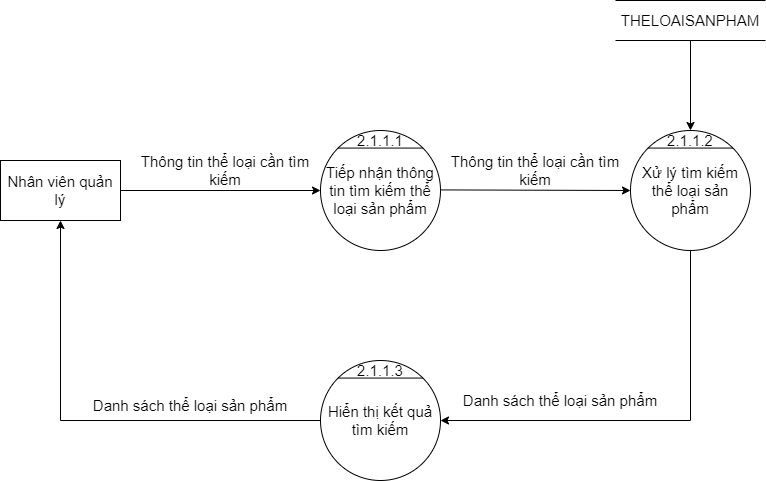

The diagram above was exported from draw.io. Its source (the exported page's mxGraphModel, read from the mxfile embedded in the PNG):
<mxGraphModel dx="1888" dy="641" grid="1" gridSize="10" guides="1" tooltips="1" connect="1" arrows="1" fold="1" page="1" pageScale="1" pageWidth="850" pageHeight="1100" math="0" shadow="0">
  <root>
    <mxCell id="0" />
    <mxCell id="1" parent="0" />
    <mxCell id="_Ehp4d-FC02HUYBpSkd5-1" value="Tiếp nhận thông tin tìm kiếm thể loại sản phẩm" style="ellipse;whiteSpace=wrap;html=1;aspect=fixed;fontSize=15;" vertex="1" parent="1">
      <mxGeometry x="200" y="330" width="120" height="120" as="geometry" />
    </mxCell>
    <mxCell id="_Ehp4d-FC02HUYBpSkd5-2" value="" style="endArrow=none;html=1;rounded=0;exitX=0;exitY=0;exitDx=0;exitDy=0;entryX=1;entryY=0;entryDx=0;entryDy=0;fontSize=15;" edge="1" parent="1" source="_Ehp4d-FC02HUYBpSkd5-1" target="_Ehp4d-FC02HUYBpSkd5-1">
      <mxGeometry width="50" height="50" relative="1" as="geometry">
        <mxPoint x="480" y="370" as="sourcePoint" />
        <mxPoint x="530" y="320" as="targetPoint" />
      </mxGeometry>
    </mxCell>
    <mxCell id="_Ehp4d-FC02HUYBpSkd5-3" value="2.1.1.1" style="text;html=1;strokeColor=none;fillColor=none;align=center;verticalAlign=middle;whiteSpace=wrap;rounded=0;fontSize=15;" vertex="1" parent="1">
      <mxGeometry x="240" y="330" width="40" height="20" as="geometry" />
    </mxCell>
    <mxCell id="_Ehp4d-FC02HUYBpSkd5-4" value="Nhân viên quản lý" style="rounded=0;whiteSpace=wrap;html=1;fontSize=15;" vertex="1" parent="1">
      <mxGeometry x="-120" y="360" width="120" height="60" as="geometry" />
    </mxCell>
    <mxCell id="_Ehp4d-FC02HUYBpSkd5-6" value="" style="endArrow=classic;html=1;rounded=0;exitX=1;exitY=0.5;exitDx=0;exitDy=0;entryX=0;entryY=0.5;entryDx=0;entryDy=0;fontSize=15;" edge="1" parent="1" source="_Ehp4d-FC02HUYBpSkd5-4" target="_Ehp4d-FC02HUYBpSkd5-1">
      <mxGeometry width="50" height="50" relative="1" as="geometry">
        <mxPoint x="150" y="410" as="sourcePoint" />
        <mxPoint x="200" y="360" as="targetPoint" />
      </mxGeometry>
    </mxCell>
    <mxCell id="_Ehp4d-FC02HUYBpSkd5-7" value="" style="endArrow=classic;html=1;rounded=0;exitX=1;exitY=0.5;exitDx=0;exitDy=0;fontSize=15;entryX=0;entryY=0.5;entryDx=0;entryDy=0;" edge="1" parent="1" target="_Ehp4d-FC02HUYBpSkd5-8">
      <mxGeometry width="50" height="50" relative="1" as="geometry">
        <mxPoint x="320" y="389.4100000000001" as="sourcePoint" />
        <mxPoint x="440" y="389" as="targetPoint" />
      </mxGeometry>
    </mxCell>
    <mxCell id="_Ehp4d-FC02HUYBpSkd5-8" value="Xử lý tìm kiếm thể loại sản phẩm" style="ellipse;whiteSpace=wrap;html=1;aspect=fixed;fontSize=15;" vertex="1" parent="1">
      <mxGeometry x="510" y="330" width="120" height="120" as="geometry" />
    </mxCell>
    <mxCell id="_Ehp4d-FC02HUYBpSkd5-9" value="" style="endArrow=none;html=1;rounded=0;exitX=0;exitY=0;exitDx=0;exitDy=0;entryX=1;entryY=0;entryDx=0;entryDy=0;fontSize=15;" edge="1" parent="1" source="_Ehp4d-FC02HUYBpSkd5-8" target="_Ehp4d-FC02HUYBpSkd5-8">
      <mxGeometry width="50" height="50" relative="1" as="geometry">
        <mxPoint x="730" y="370" as="sourcePoint" />
        <mxPoint x="780" y="320" as="targetPoint" />
      </mxGeometry>
    </mxCell>
    <mxCell id="_Ehp4d-FC02HUYBpSkd5-10" value="2.1.1.2" style="text;html=1;strokeColor=none;fillColor=none;align=center;verticalAlign=middle;whiteSpace=wrap;rounded=0;fontSize=15;" vertex="1" parent="1">
      <mxGeometry x="550" y="330" width="40" height="20" as="geometry" />
    </mxCell>
    <mxCell id="_Ehp4d-FC02HUYBpSkd5-13" value="Hiển thị kết quả tìm kiếm" style="ellipse;whiteSpace=wrap;html=1;aspect=fixed;fontSize=15;" vertex="1" parent="1">
      <mxGeometry x="200" y="560" width="120" height="120" as="geometry" />
    </mxCell>
    <mxCell id="_Ehp4d-FC02HUYBpSkd5-14" value="" style="endArrow=none;html=1;rounded=0;exitX=0;exitY=0;exitDx=0;exitDy=0;entryX=1;entryY=0;entryDx=0;entryDy=0;fontSize=15;" edge="1" parent="1" source="_Ehp4d-FC02HUYBpSkd5-13" target="_Ehp4d-FC02HUYBpSkd5-13">
      <mxGeometry width="50" height="50" relative="1" as="geometry">
        <mxPoint x="245" y="790" as="sourcePoint" />
        <mxPoint x="295" y="740" as="targetPoint" />
      </mxGeometry>
    </mxCell>
    <mxCell id="_Ehp4d-FC02HUYBpSkd5-15" value="2.1.1.3" style="text;html=1;strokeColor=none;fillColor=none;align=center;verticalAlign=middle;whiteSpace=wrap;rounded=0;fontSize=15;" vertex="1" parent="1">
      <mxGeometry x="240" y="560" width="40" height="20" as="geometry" />
    </mxCell>
    <mxCell id="_Ehp4d-FC02HUYBpSkd5-32" value="Thông tin thể loại cần tìm kiếm" style="text;html=1;strokeColor=none;fillColor=none;align=center;verticalAlign=middle;whiteSpace=wrap;rounded=0;fontSize=15;" vertex="1" parent="1">
      <mxGeometry x="10" y="350" width="190" height="40" as="geometry" />
    </mxCell>
    <mxCell id="_Ehp4d-FC02HUYBpSkd5-33" value="Thông tin thể loại cần tìm kiếm" style="text;html=1;strokeColor=none;fillColor=none;align=center;verticalAlign=middle;whiteSpace=wrap;rounded=0;fontSize=15;" vertex="1" parent="1">
      <mxGeometry x="320" y="350" width="190" height="40" as="geometry" />
    </mxCell>
    <mxCell id="_Ehp4d-FC02HUYBpSkd5-34" value="THELOAISANPHAM" style="shape=partialRectangle;whiteSpace=wrap;html=1;left=0;right=0;fillColor=none;fontSize=15;" vertex="1" parent="1">
      <mxGeometry x="495" y="200" width="150" height="40" as="geometry" />
    </mxCell>
    <mxCell id="_Ehp4d-FC02HUYBpSkd5-35" value="" style="endArrow=classic;html=1;rounded=0;fontSize=15;exitX=0.5;exitY=1;exitDx=0;exitDy=0;entryX=0.5;entryY=0;entryDx=0;entryDy=0;" edge="1" parent="1" source="_Ehp4d-FC02HUYBpSkd5-34" target="_Ehp4d-FC02HUYBpSkd5-10">
      <mxGeometry width="50" height="50" relative="1" as="geometry">
        <mxPoint x="290" y="490" as="sourcePoint" />
        <mxPoint x="340" y="440" as="targetPoint" />
      </mxGeometry>
    </mxCell>
    <mxCell id="_Ehp4d-FC02HUYBpSkd5-36" value="" style="edgeStyle=segmentEdgeStyle;endArrow=classic;html=1;rounded=0;fontSize=15;exitX=0.5;exitY=1;exitDx=0;exitDy=0;entryX=1;entryY=0.5;entryDx=0;entryDy=0;" edge="1" parent="1" source="_Ehp4d-FC02HUYBpSkd5-8" target="_Ehp4d-FC02HUYBpSkd5-13">
      <mxGeometry width="50" height="50" relative="1" as="geometry">
        <mxPoint x="290" y="600" as="sourcePoint" />
        <mxPoint x="340" y="550" as="targetPoint" />
        <Array as="points">
          <mxPoint x="570" y="620" />
        </Array>
      </mxGeometry>
    </mxCell>
    <mxCell id="_Ehp4d-FC02HUYBpSkd5-37" value="Danh sách thể loại sản phẩm" style="text;html=1;strokeColor=none;fillColor=none;align=center;verticalAlign=middle;whiteSpace=wrap;rounded=0;fontSize=15;" vertex="1" parent="1">
      <mxGeometry x="340" y="580" width="200" height="40" as="geometry" />
    </mxCell>
    <mxCell id="_Ehp4d-FC02HUYBpSkd5-38" value="" style="edgeStyle=segmentEdgeStyle;endArrow=classic;html=1;rounded=0;fontSize=15;exitX=0;exitY=0.5;exitDx=0;exitDy=0;entryX=0.5;entryY=1;entryDx=0;entryDy=0;" edge="1" parent="1" source="_Ehp4d-FC02HUYBpSkd5-13" target="_Ehp4d-FC02HUYBpSkd5-4">
      <mxGeometry width="50" height="50" relative="1" as="geometry">
        <mxPoint x="290" y="700" as="sourcePoint" />
        <mxPoint x="340" y="650" as="targetPoint" />
      </mxGeometry>
    </mxCell>
    <mxCell id="_Ehp4d-FC02HUYBpSkd5-39" value="Danh sách thể loại sản phẩm" style="text;html=1;strokeColor=none;fillColor=none;align=center;verticalAlign=middle;whiteSpace=wrap;rounded=0;fontSize=15;" vertex="1" parent="1">
      <mxGeometry x="-30" y="580" width="200" height="50" as="geometry" />
    </mxCell>
  </root>
</mxGraphModel>